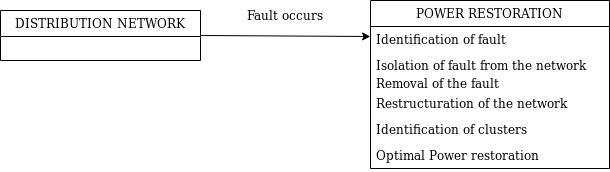

The diagram above was exported from draw.io. Its source (the exported page's mxGraphModel, read from the mxfile embedded in the PNG):
<mxGraphModel dx="624" dy="357" grid="0" gridSize="10" guides="1" tooltips="1" connect="1" arrows="1" fold="1" page="0" pageScale="1" pageWidth="827" pageHeight="1169" math="0" shadow="0">
  <root>
    <mxCell id="WIyWlLk6GJQsqaUBKTNV-0" />
    <mxCell id="WIyWlLk6GJQsqaUBKTNV-1" parent="WIyWlLk6GJQsqaUBKTNV-0" />
    <mxCell id="bn31WIf30c28LvEVosC4-5" value="DISTRIBUTION NETWORK" style="swimlane;fontStyle=0;childLayout=stackLayout;horizontal=1;startSize=26;horizontalStack=0;resizeParent=1;resizeParentMax=0;resizeLast=0;collapsible=1;marginBottom=0;" vertex="1" parent="WIyWlLk6GJQsqaUBKTNV-1">
      <mxGeometry x="90" y="50" width="200" height="50" as="geometry" />
    </mxCell>
    <mxCell id="bn31WIf30c28LvEVosC4-9" value="" style="endArrow=classic;html=1;exitX=1;exitY=0.5;exitDx=0;exitDy=0;" edge="1" parent="WIyWlLk6GJQsqaUBKTNV-1" source="bn31WIf30c28LvEVosC4-5">
      <mxGeometry width="50" height="50" relative="1" as="geometry">
        <mxPoint x="390" y="100" as="sourcePoint" />
        <mxPoint x="460" y="76" as="targetPoint" />
      </mxGeometry>
    </mxCell>
    <mxCell id="bn31WIf30c28LvEVosC4-10" value="Fault occurs" style="text;html=1;strokeColor=none;fillColor=none;align=center;verticalAlign=middle;whiteSpace=wrap;rounded=0;" vertex="1" parent="WIyWlLk6GJQsqaUBKTNV-1">
      <mxGeometry x="320" y="40" width="110" height="30" as="geometry" />
    </mxCell>
    <mxCell id="bn31WIf30c28LvEVosC4-34" value="POWER RESTORATION" style="swimlane;fontStyle=0;childLayout=stackLayout;horizontal=1;startSize=26;horizontalStack=0;resizeParent=1;resizeParentMax=0;resizeLast=0;collapsible=1;marginBottom=0;" vertex="1" parent="WIyWlLk6GJQsqaUBKTNV-1">
      <mxGeometry x="460" y="40" width="239" height="168" as="geometry" />
    </mxCell>
    <mxCell id="bn31WIf30c28LvEVosC4-35" value="Identification of fault" style="text;strokeColor=none;fillColor=none;align=left;verticalAlign=top;spacingLeft=4;spacingRight=4;overflow=hidden;rotatable=0;points=[[0,0.5],[1,0.5]];portConstraint=eastwest;" vertex="1" parent="bn31WIf30c28LvEVosC4-34">
      <mxGeometry y="26" width="239" height="26" as="geometry" />
    </mxCell>
    <mxCell id="bn31WIf30c28LvEVosC4-36" value="Isolation of fault from the network" style="text;strokeColor=none;fillColor=none;align=left;verticalAlign=top;spacingLeft=4;spacingRight=4;overflow=hidden;rotatable=0;points=[[0,0.5],[1,0.5]];portConstraint=eastwest;" vertex="1" parent="bn31WIf30c28LvEVosC4-34">
      <mxGeometry y="52" width="239" height="18" as="geometry" />
    </mxCell>
    <mxCell id="bn31WIf30c28LvEVosC4-37" value="Removal of the fault" style="text;strokeColor=none;fillColor=none;align=left;verticalAlign=top;spacingLeft=4;spacingRight=4;overflow=hidden;rotatable=0;points=[[0,0.5],[1,0.5]];portConstraint=eastwest;" vertex="1" parent="bn31WIf30c28LvEVosC4-34">
      <mxGeometry y="70" width="239" height="20" as="geometry" />
    </mxCell>
    <mxCell id="bn31WIf30c28LvEVosC4-38" value="Restructuration of the network" style="text;strokeColor=none;fillColor=none;align=left;verticalAlign=top;spacingLeft=4;spacingRight=4;overflow=hidden;rotatable=0;points=[[0,0.5],[1,0.5]];portConstraint=eastwest;" vertex="1" parent="bn31WIf30c28LvEVosC4-34">
      <mxGeometry y="90" width="239" height="26" as="geometry" />
    </mxCell>
    <mxCell id="bn31WIf30c28LvEVosC4-46" value="Identification of clusters&#10;" style="text;strokeColor=none;fillColor=none;align=left;verticalAlign=top;spacingLeft=4;spacingRight=4;overflow=hidden;rotatable=0;points=[[0,0.5],[1,0.5]];portConstraint=eastwest;" vertex="1" parent="bn31WIf30c28LvEVosC4-34">
      <mxGeometry y="116" width="239" height="26" as="geometry" />
    </mxCell>
    <mxCell id="bn31WIf30c28LvEVosC4-39" value="Optimal Power restoration" style="text;strokeColor=none;fillColor=none;align=left;verticalAlign=top;spacingLeft=4;spacingRight=4;overflow=hidden;rotatable=0;points=[[0,0.5],[1,0.5]];portConstraint=eastwest;" vertex="1" parent="bn31WIf30c28LvEVosC4-34">
      <mxGeometry y="142" width="239" height="26" as="geometry" />
    </mxCell>
  </root>
</mxGraphModel>